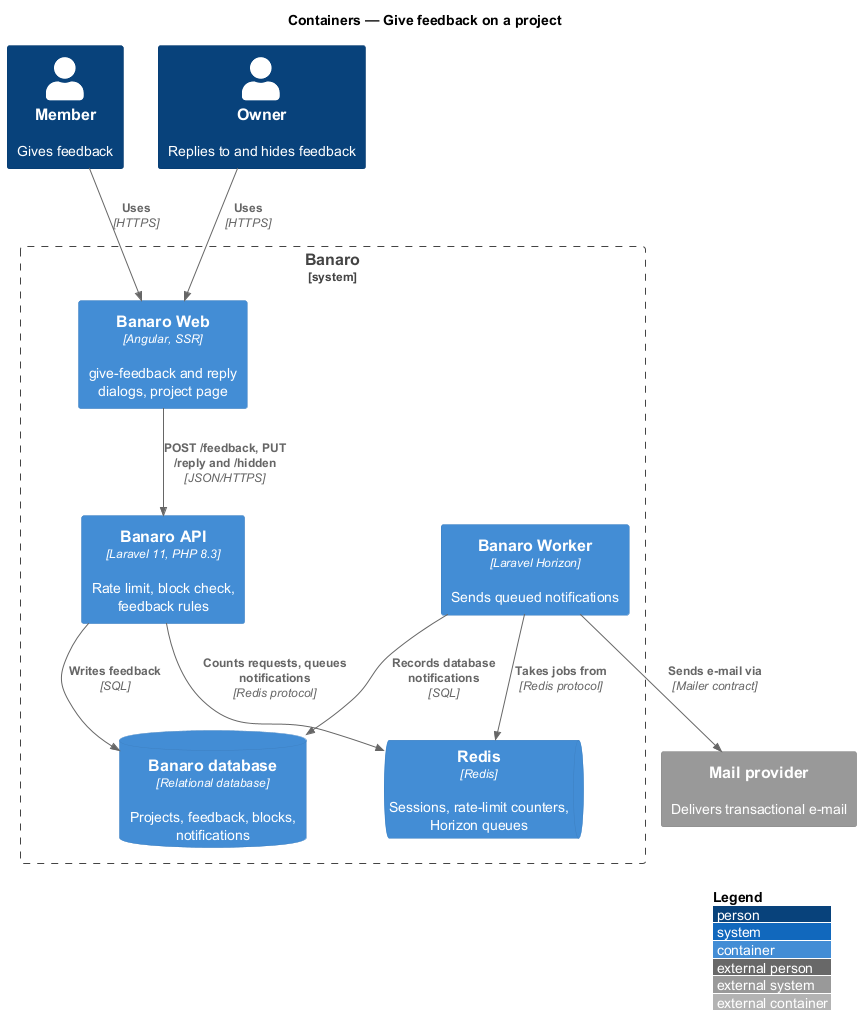

The diagram above was rendered by PlantUML. Its source (embedded in the PNG):
@startuml
!include <C4/C4_Container>
LAYOUT_WITH_LEGEND()
title Containers — Give feedback on a project

Person(member, "Member", "Gives feedback")
Person(owner, "Owner", "Replies to and hides feedback")
System_Ext(mail, "Mail provider", "Delivers transactional e-mail")

System_Boundary(banaro, "Banaro") {
  Container(web, "Banaro Web", "Angular, SSR", "give-feedback and reply dialogs, project page")
  Container(api, "Banaro API", "Laravel 11, PHP 8.3", "Rate limit, block check, feedback rules")
  Container(worker, "Banaro Worker", "Laravel Horizon", "Sends queued notifications")
  ContainerDb(db, "Banaro database", "Relational database", "Projects, feedback, blocks, notifications")
  ContainerQueue(redis, "Redis", "Redis", "Sessions, rate-limit counters, Horizon queues")
}

Rel(member, web, "Uses", "HTTPS")
Rel(owner, web, "Uses", "HTTPS")
Rel(web, api, "POST /feedback, PUT /reply and /hidden", "JSON/HTTPS")
Rel(api, db, "Writes feedback", "SQL")
Rel(api, redis, "Counts requests, queues notifications", "Redis protocol")
Rel(worker, redis, "Takes jobs from", "Redis protocol")
Rel(worker, db, "Records database notifications", "SQL")
Rel(worker, mail, "Sends e-mail via", "Mailer contract")
@enduml